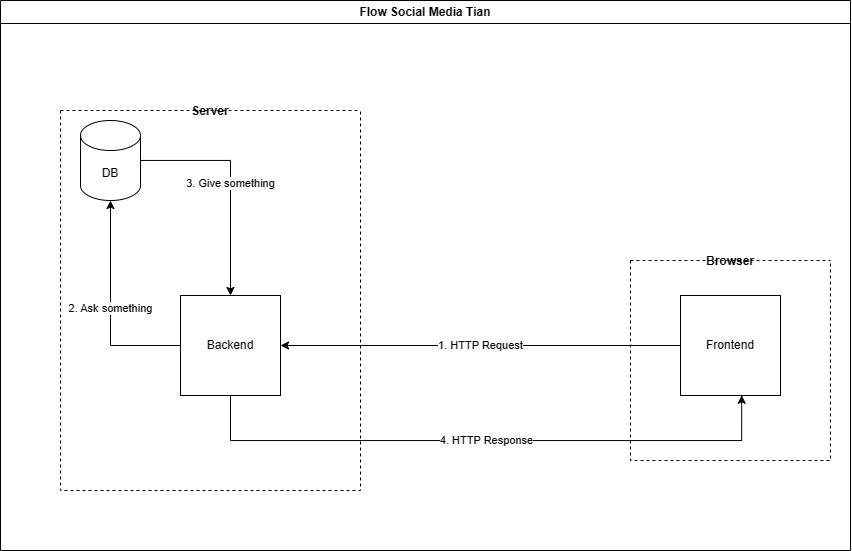

The diagram above was exported from draw.io. Its source (the exported page's mxGraphModel, read from the mxfile embedded in the PNG):
<mxGraphModel dx="2076" dy="1729" grid="1" gridSize="10" guides="1" tooltips="1" connect="1" arrows="1" fold="1" page="1" pageScale="1" pageWidth="850" pageHeight="1100" math="0" shadow="0">
  <root>
    <mxCell id="0" />
    <mxCell id="1" parent="0" />
    <mxCell id="_0lcxFJ3VjM5MU7dsuap-7" value="2. Ask something" style="edgeStyle=orthogonalEdgeStyle;rounded=0;orthogonalLoop=1;jettySize=auto;html=1;" edge="1" parent="1" source="_0lcxFJ3VjM5MU7dsuap-2" target="_0lcxFJ3VjM5MU7dsuap-4">
      <mxGeometry relative="1" as="geometry" />
    </mxCell>
    <mxCell id="_0lcxFJ3VjM5MU7dsuap-2" value="Backend" style="whiteSpace=wrap;html=1;aspect=fixed;" vertex="1" parent="1">
      <mxGeometry x="140" y="215" width="100" height="100" as="geometry" />
    </mxCell>
    <mxCell id="_0lcxFJ3VjM5MU7dsuap-8" value="1. HTTP Request" style="edgeStyle=orthogonalEdgeStyle;rounded=0;orthogonalLoop=1;jettySize=auto;html=1;" edge="1" parent="1" source="_0lcxFJ3VjM5MU7dsuap-3" target="_0lcxFJ3VjM5MU7dsuap-2">
      <mxGeometry relative="1" as="geometry" />
    </mxCell>
    <mxCell id="_0lcxFJ3VjM5MU7dsuap-3" value="Frontend" style="whiteSpace=wrap;html=1;aspect=fixed;" vertex="1" parent="1">
      <mxGeometry x="640" y="215" width="100" height="100" as="geometry" />
    </mxCell>
    <mxCell id="_0lcxFJ3VjM5MU7dsuap-10" value="3. Give something" style="edgeStyle=orthogonalEdgeStyle;rounded=0;orthogonalLoop=1;jettySize=auto;html=1;entryX=0.5;entryY=0;entryDx=0;entryDy=0;" edge="1" parent="1" source="_0lcxFJ3VjM5MU7dsuap-4" target="_0lcxFJ3VjM5MU7dsuap-2">
      <mxGeometry relative="1" as="geometry" />
    </mxCell>
    <mxCell id="_0lcxFJ3VjM5MU7dsuap-4" value="DB" style="shape=cylinder3;whiteSpace=wrap;html=1;boundedLbl=1;backgroundOutline=1;size=15;" vertex="1" parent="1">
      <mxGeometry x="40" y="40" width="60" height="80" as="geometry" />
    </mxCell>
    <mxCell id="_0lcxFJ3VjM5MU7dsuap-9" value="4. HTTP Response" style="edgeStyle=orthogonalEdgeStyle;rounded=0;orthogonalLoop=1;jettySize=auto;html=1;entryX=0.612;entryY=0.998;entryDx=0;entryDy=0;entryPerimeter=0;" edge="1" parent="1" source="_0lcxFJ3VjM5MU7dsuap-2" target="_0lcxFJ3VjM5MU7dsuap-3">
      <mxGeometry relative="1" as="geometry">
        <Array as="points">
          <mxPoint x="190" y="360" />
          <mxPoint x="701" y="360" />
        </Array>
      </mxGeometry>
    </mxCell>
    <mxCell id="_0lcxFJ3VjM5MU7dsuap-13" value="Server" style="swimlane;startSize=0;dashed=1;" vertex="1" parent="1">
      <mxGeometry x="20" y="30" width="300" height="380" as="geometry" />
    </mxCell>
    <mxCell id="_0lcxFJ3VjM5MU7dsuap-14" value="Flow Social Media Tian" style="swimlane;whiteSpace=wrap;html=1;startSize=23;" vertex="1" parent="1">
      <mxGeometry x="-40" y="-80" width="850" height="550" as="geometry" />
    </mxCell>
    <mxCell id="_0lcxFJ3VjM5MU7dsuap-17" value="Browser" style="swimlane;startSize=0;dashed=1;" vertex="1" parent="_0lcxFJ3VjM5MU7dsuap-14">
      <mxGeometry x="630" y="260" width="200" height="200" as="geometry" />
    </mxCell>
  </root>
</mxGraphModel>